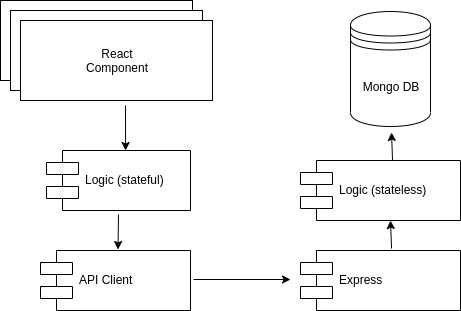

The diagram above was exported from draw.io. Its source (the exported page's mxGraphModel, read from the mxfile embedded in the PNG):
<mxGraphModel dx="477" dy="744" grid="1" gridSize="10" guides="1" tooltips="1" connect="1" arrows="1" fold="1" page="1" pageScale="1" pageWidth="827" pageHeight="1169" math="0" shadow="0">
  <root>
    <mxCell id="0" />
    <mxCell id="1" parent="0" />
    <mxCell id="sdAq3Rvk1g8RcXkFbaZ8-1" value="Mongo DB&lt;br&gt;" style="shape=datastore;whiteSpace=wrap;html=1;" vertex="1" parent="1">
      <mxGeometry x="490" y="61" width="80" height="115" as="geometry" />
    </mxCell>
    <mxCell id="sdAq3Rvk1g8RcXkFbaZ8-6" value="React&lt;br&gt;Component" style="rounded=0;whiteSpace=wrap;html=1;" vertex="1" parent="1">
      <mxGeometry x="140" y="50" width="192" height="80" as="geometry" />
    </mxCell>
    <mxCell id="sdAq3Rvk1g8RcXkFbaZ8-12" value="React&lt;br&gt;Component" style="rounded=0;whiteSpace=wrap;html=1;" vertex="1" parent="1">
      <mxGeometry x="150" y="60" width="192" height="80" as="geometry" />
    </mxCell>
    <mxCell id="sdAq3Rvk1g8RcXkFbaZ8-13" value="React&lt;br&gt;Component" style="rounded=0;whiteSpace=wrap;html=1;" vertex="1" parent="1">
      <mxGeometry x="160" y="70" width="192" height="80" as="geometry" />
    </mxCell>
    <mxCell id="sdAq3Rvk1g8RcXkFbaZ8-19" value="Logic (stateful)" style="shape=component;align=left;spacingLeft=36;" vertex="1" parent="1">
      <mxGeometry x="186" y="200" width="144" height="60" as="geometry" />
    </mxCell>
    <mxCell id="sdAq3Rvk1g8RcXkFbaZ8-20" value="API Client" style="shape=component;align=left;spacingLeft=36;" vertex="1" parent="1">
      <mxGeometry x="180" y="300" width="150" height="60" as="geometry" />
    </mxCell>
    <mxCell id="sdAq3Rvk1g8RcXkFbaZ8-21" value="Express" style="shape=component;align=left;spacingLeft=36;" vertex="1" parent="1">
      <mxGeometry x="440" y="300" width="160" height="60" as="geometry" />
    </mxCell>
    <mxCell id="sdAq3Rvk1g8RcXkFbaZ8-22" value="Logic (stateless)" style="shape=component;align=left;spacingLeft=36;" vertex="1" parent="1">
      <mxGeometry x="440" y="210" width="160" height="60" as="geometry" />
    </mxCell>
    <mxCell id="sdAq3Rvk1g8RcXkFbaZ8-23" value="" style="endArrow=classic;html=1;" edge="1" parent="1">
      <mxGeometry width="50" height="50" relative="1" as="geometry">
        <mxPoint x="333" y="329" as="sourcePoint" />
        <mxPoint x="430" y="329" as="targetPoint" />
      </mxGeometry>
    </mxCell>
    <mxCell id="sdAq3Rvk1g8RcXkFbaZ8-24" value="" style="endArrow=classic;html=1;exitX=0.569;exitY=-0.033;exitDx=0;exitDy=0;exitPerimeter=0;" edge="1" parent="1" source="sdAq3Rvk1g8RcXkFbaZ8-21">
      <mxGeometry width="50" height="50" relative="1" as="geometry">
        <mxPoint x="530" y="310" as="sourcePoint" />
        <mxPoint x="530" y="270" as="targetPoint" />
      </mxGeometry>
    </mxCell>
    <mxCell id="sdAq3Rvk1g8RcXkFbaZ8-25" value="" style="endArrow=classic;html=1;" edge="1" parent="1">
      <mxGeometry width="50" height="50" relative="1" as="geometry">
        <mxPoint x="258" y="264" as="sourcePoint" />
        <mxPoint x="257.5" y="299" as="targetPoint" />
      </mxGeometry>
    </mxCell>
    <mxCell id="sdAq3Rvk1g8RcXkFbaZ8-26" value="" style="endArrow=classic;html=1;exitX=0.569;exitY=-0.033;exitDx=0;exitDy=0;exitPerimeter=0;" edge="1" parent="1">
      <mxGeometry width="50" height="50" relative="1" as="geometry">
        <mxPoint x="532.04" y="210.01999999999998" as="sourcePoint" />
        <mxPoint x="531" y="182" as="targetPoint" />
      </mxGeometry>
    </mxCell>
    <mxCell id="sdAq3Rvk1g8RcXkFbaZ8-27" value="" style="endArrow=classic;html=1;entryX=0.549;entryY=0;entryDx=0;entryDy=0;entryPerimeter=0;" edge="1" parent="1" target="sdAq3Rvk1g8RcXkFbaZ8-19">
      <mxGeometry width="50" height="50" relative="1" as="geometry">
        <mxPoint x="265" y="155" as="sourcePoint" />
        <mxPoint x="267.5" y="190" as="targetPoint" />
      </mxGeometry>
    </mxCell>
  </root>
</mxGraphModel>